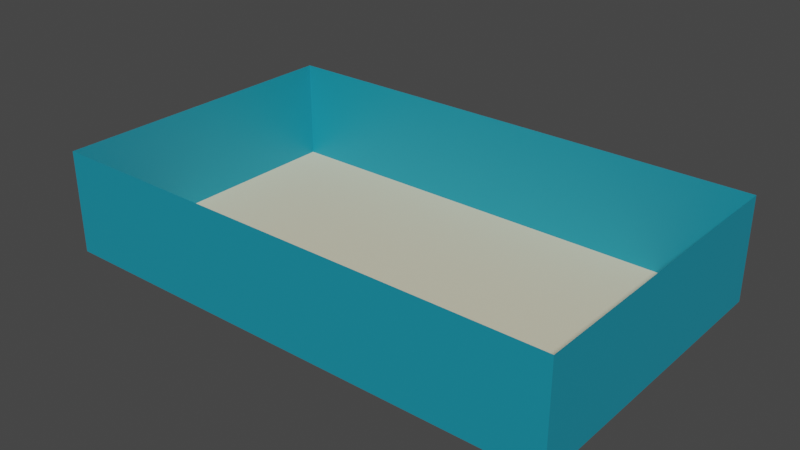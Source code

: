 # Source: Classroom.blend  (saved by Blender 2.91.10; exported with 4.5.12 LTS)
import bpy
from mathutils import Matrix  # noqa: F401  (used for matrix-valued properties, if any)

bpy.ops.wm.read_factory_settings(use_empty=True)
scene = bpy.context.scene
scene.name = 'Scene'

# ---- collections
col_collection = bpy.data.collections.new('Collection'); scene.collection.children.link(col_collection)

# ---- materials (node trees are filled in below, after node groups)
mat_material_001 = bpy.data.materials.new('Material.001')
mat_material_001.use_transparent_shadow = False
mat_material_002 = bpy.data.materials.new('Material.002')
mat_material_002.use_transparent_shadow = False

# ---- material node trees
mat_material_001.use_nodes = True; mat_material_001.node_tree.nodes.clear()
_N = mat_material_001.node_tree.nodes; _L = mat_material_001.node_tree.links
n0 = _N.new('ShaderNodeBsdfPrincipled'); n0.name = 'Principled BSDF'; n0.location = (10, 300)
n0.distribution = 'GGX'
n0.subsurface_method = 'BURLEY'
n0.inputs[0].default_value = (0.009134, 0.2747, 0.3864, 1.0)
n0.inputs[3].default_value = 1.45
n0.inputs[27].default_value = (0.0, 0.0, 0.0, 1.0)
n0.inputs[28].default_value = 1.0
n1 = _N.new('ShaderNodeOutputMaterial'); n1.name = 'Material Output'; n1.location = (300, 300)
_L.new(n0.outputs[0], n1.inputs[0])
n1.is_active_output = True
mat_material_002.use_nodes = True; mat_material_002.node_tree.nodes.clear()
_N = mat_material_002.node_tree.nodes; _L = mat_material_002.node_tree.links
n0 = _N.new('ShaderNodeBsdfPrincipled'); n0.name = 'Principled BSDF'; n0.location = (10, 300)
n0.distribution = 'GGX'
n0.subsurface_method = 'BURLEY'
n0.inputs[0].default_value = (0.7605, 0.7084, 0.5149, 1.0)
n0.inputs[3].default_value = 1.45
n0.inputs[27].default_value = (0.0, 0.0, 0.0, 1.0)
n0.inputs[28].default_value = 1.0
n1 = _N.new('ShaderNodeOutputMaterial'); n1.name = 'Material Output'; n1.location = (300, 300)
_L.new(n0.outputs[0], n1.inputs[0])
n1.is_active_output = True

# ---- world
world_world = bpy.data.worlds.new('World'); scene.world = world_world
world_world.use_nodes = True; world_world.node_tree.nodes.clear()
_N = world_world.node_tree.nodes; _L = world_world.node_tree.links
n0 = _N.new('ShaderNodeOutputWorld'); n0.name = 'World Output'; n0.location = (300, 300)
n1 = _N.new('ShaderNodeBackground'); n1.name = 'Background'; n1.location = (10, 300)
n1.inputs[0].default_value = (0.05088, 0.05088, 0.05088, 1.0)
_L.new(n1.outputs[0], n0.inputs[0])
n0.is_active_output = True
world_world.color = (0.05088, 0.05088, 0.05088)
world_world.use_sun_shadow = False
world_world.sun_shadow_jitter_overblur = 0.0

# ---- meshes
me_cube_001 = bpy.data.meshes.new('Cube.001')
me_cube_001.from_pydata([(-2.5, -1.5, -0.5), (-2.5, -1.5, 0.5), (-2.5, 1.5, -0.5), (-2.5, 1.5, 0.5), (2.5, -1.5, -0.5), (2.5, -1.5, 0.5), (2.5, 1.5, -0.5), (2.5, 1.5, 0.5)], [], [(0, 2, 3, 1), (2, 6, 7, 3), (6, 4, 5, 7), (4, 0, 1, 5)])
_uv = me_cube_001.uv_layers.new(name='UVMap')
_uv.uv.foreach_set('vector', [0.375, 0.0, 0.375, 0.25, 0.625, 0.25, 0.625, 0.0, 0.375, 0.25, 0.375, 0.5, 0.625, 0.5, 0.625, 0.25, 0.375, 0.5, 0.375, 0.75, 0.625, 0.75, 0.625, 0.5, 0.375, 0.75, 0.375, 1.0, 0.625, 1.0, 0.625, 0.75])
me_cube_001.materials.append(mat_material_001)
me_cube_001.use_remesh_fix_poles = True
me_cube_001.use_remesh_preserve_attributes = False
me_cube_001.use_mirror_vertex_groups = False
me_cube_001.update()
me_cube_002 = bpy.data.meshes.new('Cube.002')
me_cube_002.from_pydata([(-2.5, -1.5, -0.5), (-2.5, 1.5, -0.5), (2.5, -1.5, -0.5), (2.5, 1.5, -0.5)], [], [(1, 0, 2, 3)])
_uv = me_cube_002.uv_layers.new(name='UVMap')
_uv.uv.foreach_set('vector', [0.125, 0.5, 0.125, 0.75, 0.375, 0.75, 0.375, 0.5])
me_cube_002.materials.append(mat_material_002)
me_cube_002.use_remesh_fix_poles = True
me_cube_002.use_remesh_preserve_attributes = False
me_cube_002.use_mirror_vertex_groups = False
me_cube_002.update()

# ---- objects
ob_cube = bpy.data.objects.new('Cube', me_cube_001)
ob_cube_001 = bpy.data.objects.new('Cube.001', me_cube_002)

# ---- transforms, parenting, visibility, modifiers, constraints
ob_cube.location = (0.0, 0.0, 0.0)
ob_cube.lineart.crease_threshold = 0.0
ob_cube_001.location = (0.0, 0.0, 0.0)
ob_cube_001.lineart.crease_threshold = 0.0

# ---- collection membership
col_collection.objects.link(ob_cube)
col_collection.objects.link(ob_cube_001)

# ---- scene / render settings (as saved in the file)
scene.frame_start = 1; scene.frame_end = 250; scene.frame_set(1)
scene.render.engine = 'BLENDER_EEVEE_NEXT'
scene.cycles.use_denoising = False
scene.cycles.samples = 128
scene.cycles.sampling_pattern = 'TABULATED_SOBOL'
scene.cycles.use_adaptive_sampling = False
scene.cycles.use_light_tree = False
scene.view_settings.view_transform = 'Filmic'
bpy.context.view_layer.update()

# ---- added for rendering (the .blend has no active camera and no usable light): camera, sun
cam_auto = bpy.data.cameras.new('AutoCamera')
cam_auto.lens = 50.0
cam_auto.sensor_width = 36.0
cam_auto.clip_end = 1000.0
ob_auto_camera = bpy.data.objects.new('AutoCamera', cam_auto)
scene.collection.objects.link(ob_auto_camera)
ob_auto_camera.location = (5.4737, -6.56844, 4.37896)
ob_auto_camera.rotation_euler = (1.09748, -7.21219e-08, 0.694738)
scene.camera = ob_auto_camera
light_auto_sun = bpy.data.lights.new('AutoSun', 'SUN')
light_auto_sun.energy = 3.0
light_auto_sun.angle = 0.0523599
ob_auto_sun = bpy.data.objects.new('AutoSun', light_auto_sun)
scene.collection.objects.link(ob_auto_sun)
ob_auto_sun.rotation_euler = (0.872665, 0.174533, 0.523599)
bpy.context.view_layer.update()
